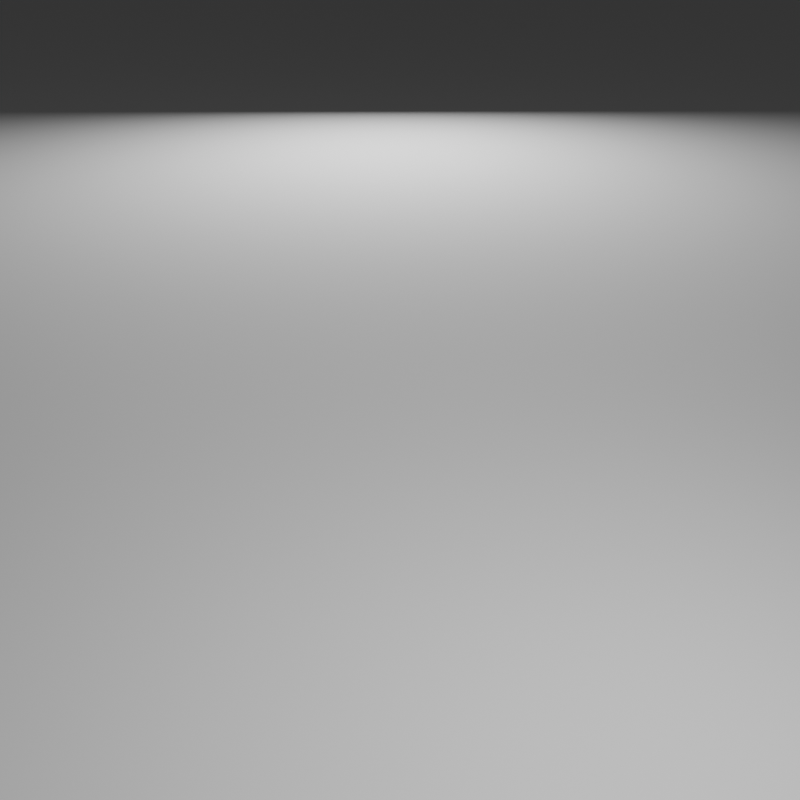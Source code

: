 # Source: OneShapeOneColor.blend  (saved by Blender 4.3.32; exported with 4.5.12 LTS)
import bpy
from mathutils import Matrix  # noqa: F401  (used for matrix-valued properties, if any)

bpy.ops.wm.read_factory_settings(use_empty=True)
scene = bpy.context.scene
scene.name = 'Scene'

# ---- collections
col_collection = bpy.data.collections.new('Collection'); scene.collection.children.link(col_collection)

# ---- materials (node trees are filled in below, after node groups)
mat_material = bpy.data.materials.new('Material')
mat_material.alpha_threshold = 0.0
mat_material.roughness = 0.5
mat_material.line_color = (0.0, 0.0, 0.0, 1.0)
mat_material_001 = bpy.data.materials.new('Material.001')
mat_material_002 = bpy.data.materials.new('Material.002')

# ---- node groups
ng_subdivideiterations = bpy.data.node_groups.new('SubdivideIterations', 'GeometryNodeTree')
_s = ng_subdivideiterations.interface.new_socket(name='Instances', in_out='OUTPUT', socket_type='NodeSocketGeometry')
_s = ng_subdivideiterations.interface.new_socket(name='Geometry', in_out='INPUT', socket_type='NodeSocketGeometry')
_s = ng_subdivideiterations.interface.new_socket(name='Initial Scale', in_out='INPUT', socket_type='NodeSocketVector')
_s.subtype = 'XYZ'
_s.default_value = (0.25, 0.25, 0.25)
_s = ng_subdivideiterations.interface.new_socket(name='Iterations', in_out='INPUT', socket_type='NodeSocketInt')
_s.default_value = 4
_s.min_value = 0
_s = ng_subdivideiterations.interface.new_socket(name='Scale Per Iteration', in_out='INPUT', socket_type='NodeSocketFloat')
_s.default_value = 0.8
_s.min_value = -1e+04
_s.max_value = 1e+04
_N = ng_subdivideiterations.nodes; _L = ng_subdivideiterations.links
n0 = _N.new('NodeGroupOutput'); n0.name = 'Group Output'; n0.location = (1023, 0)
n1 = _N.new('NodeGroupInput'); n1.name = 'Group Input'; n1.location = (-1213, -14)
n2 = _N.new('GeometryNodeInstanceOnPoints'); n2.name = 'Instance on Points'; n2.location = (833, 73)
n3 = _N.new('GeometryNodeTransform'); n3.name = 'Transform Geometry'; n3.location = (-731, -328)
n4 = _N.new('GeometryNodeDeleteGeometry'); n4.name = 'Delete Geometry'; n4.location = (-833, 73)
n4.domain = 'FACE'
n5 = _N.new('GeometryNodeSubdivideMesh'); n5.name = 'Subdivide Mesh'; n5.location = (-282, 167)
n6 = _N.new('GeometryNodeStoreNamedAttribute'); n6.name = 'Store Named Attribute'; n6.location = (36, 229)
n6.data_type = 'INT'
n6.inputs[2].default_value = 'IterationCount'
n7 = _N.new('GeometryNodeRepeatInput'); n7.name = 'Repeat Input'; n7.location = (-547, 328)
n8 = _N.new('GeometryNodeRepeatOutput'); n8.name = 'Repeat Output'; n8.location = (586, 212)
n9 = _N.new('GeometryNodeInputNamedAttribute'); n9.name = 'Named Attribute'; n9.location = (-372, 9)
n9.data_type = 'INT'
n9.inputs[0].default_value = 'IterationCount'
n10 = _N.new('ShaderNodeMath'); n10.name = 'Math'; n10.location = (-164, 74)
n10.inputs[1].default_value = 1.0
n11 = _N.new('GeometryNodeInputNamedAttribute'); n11.name = 'Named Attribute.001'; n11.location = (237, -429)
n11.data_type = 'INT'
n11.inputs[0].default_value = 'IterationCount'
n12 = _N.new('GeometryNodeJoinGeometry'); n12.name = 'Join Geometry'; n12.location = (206, 310)
n13 = _N.new('ShaderNodeMath'); n13.name = 'Math.002'; n13.location = (457, -324)
n13.operation = 'POWER'
n7.pair_with_output(n8)
_L.new(n10.outputs[0], n6.inputs[3])
_L.new(n8.outputs[0], n2.inputs[0])
_L.new(n3.outputs[0], n2.inputs[2])
_L.new(n11.outputs[0], n13.inputs[1])
_L.new(n4.outputs[0], n7.inputs[1])
_L.new(n9.outputs[0], n10.inputs[0])
_L.new(n6.outputs[0], n12.inputs[0])
_L.new(n12.outputs[0], n8.inputs[0])
_L.new(n13.outputs[0], n2.inputs[6])
_L.new(n5.outputs[0], n6.inputs[0])
_L.new(n7.outputs[1], n12.inputs[0])
_L.new(n7.outputs[1], n5.inputs[0])
_L.new(n1.outputs[1], n3.inputs[3])
_L.new(n1.outputs[0], n3.inputs[0])
_L.new(n1.outputs[0], n4.inputs[0])
_L.new(n1.outputs[3], n13.inputs[0])
_L.new(n1.outputs[2], n7.inputs[0])
_L.new(n2.outputs[0], n0.inputs[0])
n0.is_active_output = True
ng_geometry_nodes = bpy.data.node_groups.new('Geometry Nodes', 'GeometryNodeTree')
_s = ng_geometry_nodes.interface.new_socket(name='Geometry', in_out='OUTPUT', socket_type='NodeSocketGeometry')
_s = ng_geometry_nodes.interface.new_socket(name='Geometry', in_out='INPUT', socket_type='NodeSocketGeometry')
ng_geometry_nodes.is_modifier = True
_N = ng_geometry_nodes.nodes; _L = ng_geometry_nodes.links
n0 = _N.new('NodeGroupInput'); n0.name = 'Group Input'; n0.location = (230, 144)
n1 = _N.new('NodeGroupOutput'); n1.name = 'Group Output'; n1.location = (853, 82)
n2 = _N.new('ShaderNodeValue'); n2.name = 'Value'; n2.location = (231, -48)
n2.outputs[0].default_value = 0.25
n3 = _N.new('FunctionNodeInputInt'); n3.name = 'Integer'; n3.location = (228, 49)
n3.integer = 4
n3.outputs[0].default_value = 0
n4 = _N.new('ShaderNodeValue'); n4.name = 'Value.001'; n4.location = (231, -147)
n4.outputs[0].default_value = 0.8
n5 = _N.new('GeometryNodeGroup'); n5.name = 'Group'; n5.location = (493, 58)
n5.node_tree = ng_subdivideiterations
n6 = _N.new('GeometryNodeMeshBoolean'); n6.name = 'Mesh Boolean'; n6.location = (673, 132)
n6.operation = 'UNION'
n6.solver = 'EXACT'
_L.new(n6.outputs[0], n1.inputs[0])
_L.new(n2.outputs[0], n5.inputs[1])
_L.new(n0.outputs[0], n5.inputs[0])
_L.new(n4.outputs[0], n5.inputs[3])
_L.new(n3.outputs[0], n5.inputs[2])
_L.new(n5.outputs[0], n6.inputs[0])
_L.new(n5.outputs[0], n6.inputs[1])
n1.is_active_output = True
ng_geometry_nodes_001 = bpy.data.node_groups.new('Geometry Nodes.001', 'GeometryNodeTree')
_s = ng_geometry_nodes_001.interface.new_socket(name='Geometry', in_out='OUTPUT', socket_type='NodeSocketGeometry')
_s = ng_geometry_nodes_001.interface.new_socket(name='Geometry', in_out='INPUT', socket_type='NodeSocketGeometry')
ng_geometry_nodes_001.is_modifier = True
_N = ng_geometry_nodes_001.nodes; _L = ng_geometry_nodes_001.links
n0 = _N.new('NodeGroupInput'); n0.name = 'Group Input'; n0.location = (-340, 0)
n1 = _N.new('NodeGroupOutput'); n1.name = 'Group Output'; n1.location = (354, 9)
n2 = _N.new('GeometryNodeGroup'); n2.name = 'Group'; n2.location = (-43, 39)
n2.node_tree = ng_subdivideiterations
n2.inputs[1].default_value = (0.25, 0.25, 0.25)
n2.inputs[2].default_value = 4
n2.inputs[3].default_value = 0.8
n3 = _N.new('GeometryNodeMeshBoolean'); n3.name = 'Mesh Boolean'; n3.location = (165, 81)
n3.operation = 'UNION'
n3.solver = 'EXACT'
_L.new(n3.outputs[0], n1.inputs[0])
_L.new(n0.outputs[0], n2.inputs[0])
_L.new(n2.outputs[0], n3.inputs[1])
n1.is_active_output = True
ng_geometry_nodes_002 = bpy.data.node_groups.new('Geometry Nodes.002', 'GeometryNodeTree')
_s = ng_geometry_nodes_002.interface.new_socket(name='Geometry', in_out='OUTPUT', socket_type='NodeSocketGeometry')
_s = ng_geometry_nodes_002.interface.new_socket(name='Geometry', in_out='INPUT', socket_type='NodeSocketGeometry')
ng_geometry_nodes_002.is_modifier = True
_N = ng_geometry_nodes_002.nodes; _L = ng_geometry_nodes_002.links
n0 = _N.new('NodeGroupInput'); n0.name = 'Group Input'; n0.location = (-340, 0)
n1 = _N.new('NodeGroupOutput'); n1.name = 'Group Output'; n1.location = (200, 0)
n2 = _N.new('GeometryNodeGroup'); n2.name = 'Group'; n2.location = (-160, 36)
n2.node_tree = ng_subdivideiterations
n2.inputs[1].default_value = (0.125, 0.125, 0.125)
n2.inputs[2].default_value = 3
n2.inputs[3].default_value = 0.75
n3 = _N.new('GeometryNodeMeshBoolean'); n3.name = 'Mesh Boolean'; n3.location = (20, 71)
n3.operation = 'UNION'
n3.solver = 'EXACT'
_L.new(n3.outputs[0], n1.inputs[0])
_L.new(n0.outputs[0], n2.inputs[0])
_L.new(n2.outputs[0], n3.inputs[0])
_L.new(n2.outputs[0], n3.inputs[1])
n1.is_active_output = True

# ---- material node trees
mat_material.use_nodes = True; mat_material.node_tree.nodes.clear()
_N = mat_material.node_tree.nodes; _L = mat_material.node_tree.links
n0 = _N.new('ShaderNodeOutputMaterial'); n0.name = 'Material Output'; n0.location = (300, 300)
n1 = _N.new('ShaderNodeBsdfPrincipled'); n1.name = 'Principled BSDF'; n1.location = (10, 300)
n1.inputs[0].default_value = (0.7126, 0.02268, 0.01809, 1.0)
n1.inputs[3].default_value = 1.45
n2 = _N.new('ShaderNodeBump'); n2.name = 'Bump'; n2.location = (-248, 180)
n2.inputs[1].default_value = 1.0
n2.inputs[2].default_value = 1.0
n3 = _N.new('ShaderNodeTexWave'); n3.name = 'Wave Texture'; n3.location = (-648, 149)
n3.bands_direction = 'Z'
n3.inputs[1].default_value = 25.0
n4 = _N.new('ShaderNodeTexCoord'); n4.name = 'Texture Coordinate'; n4.location = (-889, 75)
n5 = _N.new('ShaderNodeMath'); n5.name = 'Math'; n5.location = (-430, 118)
n5.operation = 'MULTIPLY'
n5.inputs[1].default_value = 0.001
_L.new(n1.outputs[0], n0.inputs[0])
_L.new(n2.outputs[0], n1.inputs[5])
_L.new(n5.outputs[0], n2.inputs[3])
_L.new(n4.outputs[3], n3.inputs[0])
_L.new(n3.outputs[1], n5.inputs[0])
n0.is_active_output = True
mat_material_001.use_nodes = True; mat_material_001.node_tree.nodes.clear()
_N = mat_material_001.node_tree.nodes; _L = mat_material_001.node_tree.links
n0 = _N.new('ShaderNodeOutputMaterial'); n0.name = 'Material Output'; n0.location = (387, 294)
n1 = _N.new('ShaderNodeBsdfPrincipled'); n1.name = 'Principled BSDF'; n1.location = (97, 294)
n1.inputs[0].default_value = (0.6311, 0.4123, 0.03236, 1.0)
n1.inputs[3].default_value = 1.45
n2 = _N.new('ShaderNodeBump'); n2.name = 'Bump'; n2.location = (-161, 174)
n2.inputs[1].default_value = 1.0
n2.inputs[2].default_value = 1.0
n3 = _N.new('ShaderNodeTexWave'); n3.name = 'Wave Texture'; n3.location = (-561, 143)
n3.bands_direction = 'Z'
n3.inputs[1].default_value = 25.0
n4 = _N.new('ShaderNodeTexCoord'); n4.name = 'Texture Coordinate'; n4.location = (-802, 69)
n5 = _N.new('ShaderNodeMath'); n5.name = 'Math'; n5.location = (-343, 112)
n5.operation = 'MULTIPLY'
n5.inputs[1].default_value = 0.001
_L.new(n1.outputs[0], n0.inputs[0])
_L.new(n2.outputs[0], n1.inputs[5])
_L.new(n5.outputs[0], n2.inputs[3])
_L.new(n4.outputs[3], n3.inputs[0])
_L.new(n3.outputs[1], n5.inputs[0])
n0.is_active_output = True
mat_material_002.use_nodes = True; mat_material_002.node_tree.nodes.clear()
_N = mat_material_002.node_tree.nodes; _L = mat_material_002.node_tree.links
n0 = _N.new('ShaderNodeOutputMaterial'); n0.name = 'Material Output'; n0.location = (387, 294)
n1 = _N.new('ShaderNodeBsdfPrincipled'); n1.name = 'Principled BSDF'; n1.location = (97, 294)
n1.inputs[0].default_value = (0.09197, 0.1026, 0.4636, 1.0)
n1.inputs[3].default_value = 1.45
n2 = _N.new('ShaderNodeBump'); n2.name = 'Bump'; n2.location = (-161, 174)
n2.inputs[1].default_value = 1.0
n2.inputs[2].default_value = 1.0
n3 = _N.new('ShaderNodeTexWave'); n3.name = 'Wave Texture'; n3.location = (-561, 143)
n3.bands_direction = 'Z'
n3.inputs[1].default_value = 25.0
n4 = _N.new('ShaderNodeTexCoord'); n4.name = 'Texture Coordinate'; n4.location = (-802, 69)
n5 = _N.new('ShaderNodeMath'); n5.name = 'Math'; n5.location = (-343, 112)
n5.operation = 'MULTIPLY'
n5.inputs[1].default_value = 0.001
_L.new(n1.outputs[0], n0.inputs[0])
_L.new(n2.outputs[0], n1.inputs[5])
_L.new(n5.outputs[0], n2.inputs[3])
_L.new(n4.outputs[3], n3.inputs[0])
_L.new(n3.outputs[1], n5.inputs[0])
n0.is_active_output = True

# ---- world
world_world = bpy.data.worlds.new('World'); scene.world = world_world
world_world.use_nodes = True; world_world.node_tree.nodes.clear()
_N = world_world.node_tree.nodes; _L = world_world.node_tree.links
n0 = _N.new('ShaderNodeOutputWorld'); n0.name = 'World Output'; n0.location = (300, 300)
n1 = _N.new('ShaderNodeBackground'); n1.name = 'Background'; n1.location = (10, 300)
n1.inputs[0].default_value = (0.05088, 0.05088, 0.05088, 1.0)
_L.new(n1.outputs[0], n0.inputs[0])
n0.is_active_output = True
world_world.color = (0.05088, 0.05088, 0.05088)
world_world.sun_shadow_jitter_overblur = 0.0

# ---- cameras
cam_camera = bpy.data.cameras.new('Camera')
cam_camera.clip_end = 100.0
cam_camera.ortho_scale = 7.314

# ---- lights
light_area = bpy.data.lights.new('Area', 'AREA')
light_area.energy = 200.0
light_area.size = 1.0
light_area.size_y = 1.0
light_area_001 = bpy.data.lights.new('Area.001', 'AREA')
light_area_001.energy = 1000.0
light_area_001.size = 0.5
light_area_001.size_y = 1.0

# ---- meshes
me_cube = bpy.data.meshes.new('Cube')
me_cube.from_pydata([(1.0, 1.0, 1.0), (1.0, 1.0, -1.0), (1.0, -1.0, 1.0), (1.0, -1.0, -1.0), (-1.0, 1.0, 1.0), (-1.0, 1.0, -1.0), (-1.0, -1.0, 1.0), (-1.0, -1.0, -1.0)], [], [(0, 4, 6, 2), (3, 2, 6, 7), (7, 6, 4, 5), (5, 1, 3, 7), (1, 0, 2, 3), (5, 4, 0, 1)])
_uv = me_cube.uv_layers.new(name='UVMap')
_uv.uv.foreach_set('vector', [0.625, 0.5, 0.875, 0.5, 0.875, 0.75, 0.625, 0.75, 0.375, 0.75, 0.625, 0.75, 0.625, 1.0, 0.375, 1.0, 0.375, 0.0, 0.625, 0.0, 0.625, 0.25, 0.375, 0.25, 0.125, 0.5, 0.375, 0.5, 0.375, 0.75, 0.125, 0.75, 0.375, 0.5, 0.625, 0.5, 0.625, 0.75, 0.375, 0.75, 0.375, 0.25, 0.625, 0.25, 0.625, 0.5, 0.375, 0.5])
_ca = me_cube.color_attributes.new('Vertex Colors', 'BYTE_COLOR', 'CORNER')
_ca.data.foreach_set('color', [1.0, 1.0, 1.0, 1.0, 1.0, 1.0, 1.0, 1.0, 1.0, 1.0, 1.0, 1.0, 1.0, 1.0, 1.0, 1.0, 1.0, 1.0, 1.0, 1.0, 1.0, 1.0, 1.0, 1.0, 1.0, 1.0, 1.0, 1.0, 1.0, 1.0, 1.0, 1.0, 1.0, 1.0, 1.0, 1.0, 1.0, 1.0, 1.0, 1.0, 1.0, 1.0, 1.0, 1.0, 1.0, 1.0, 1.0, 1.0, 1.0, 1.0, 1.0, 1.0, 1.0, 1.0, 1.0, 1.0, 1.0, 1.0, 1.0, 1.0, 1.0, 1.0, 1.0, 1.0, 1.0, 1.0, 1.0, 1.0, 1.0, 1.0, 1.0, 1.0, 1.0, 1.0, 1.0, 1.0, 1.0, 1.0, 1.0, 1.0, 1.0, 1.0, 1.0, 1.0, 1.0, 1.0, 1.0, 1.0, 1.0, 1.0, 1.0, 1.0, 1.0, 1.0, 1.0, 1.0])
me_cube.materials.append(mat_material)
me_cube.use_mirror_vertex_groups = False
me_cube.update()
me_solid = bpy.data.meshes.new('Solid')
me_solid.from_pydata([(0.0, 0.0, 1.706), (1.609, 0.0, -0.5688), (-0.8044, 1.393, -0.5688), (-0.8044, -1.393, -0.5688)], [], [(0, 1, 2), (0, 2, 3), (0, 3, 1), (1, 3, 2)])
_ca = me_solid.color_attributes.new('Vertex Colors', 'BYTE_COLOR', 'CORNER')
_ca.data.foreach_set('color', [1.0, 1.0, 1.0, 1.0, 1.0, 1.0, 1.0, 1.0, 1.0, 1.0, 1.0, 1.0, 1.0, 1.0, 1.0, 1.0, 1.0, 1.0, 1.0, 1.0, 1.0, 1.0, 1.0, 1.0, 1.0, 1.0, 1.0, 1.0, 1.0, 1.0, 1.0, 1.0, 1.0, 1.0, 1.0, 1.0, 1.0, 1.0, 1.0, 1.0, 1.0, 1.0, 1.0, 1.0, 1.0, 1.0, 1.0, 1.0])
me_solid.materials.append(mat_material_001)
me_solid.update()
me_plane = bpy.data.meshes.new('Plane')
me_plane.from_pydata([(-1.0, -1.0, 0.0), (1.0, -1.0, 0.0), (-1.0, 1.0, 0.0), (1.0, 1.0, 0.0)], [], [(0, 1, 3, 2)])
_uv = me_plane.uv_layers.new(name='UVMap')
_uv.uv.foreach_set('vector', [0.0, 0.0, 1.0, 0.0, 1.0, 1.0, 0.0, 1.0])
_ca = me_plane.color_attributes.new('Vertex Colors', 'BYTE_COLOR', 'CORNER')
_ca.data.foreach_set('color', [1.0, 1.0, 1.0, 1.0, 1.0, 1.0, 1.0, 1.0, 1.0, 1.0, 1.0, 1.0, 1.0, 1.0, 1.0, 1.0])
me_plane.update()
me_solid_001 = bpy.data.meshes.new('Solid.001')
me_solid_001.from_pydata([(0.7956, 0.5774, 0.1837), (0.1837, 0.5774, -0.7956), (0.7956, -0.5774, 0.1837), (0.1837, -0.5774, -0.7956), (-0.1837, 0.5774, 0.7956), (-0.7956, 0.5774, -0.1837), (-0.1837, -0.5774, 0.7956), (-0.7956, -0.5774, -0.1837), (0.3026, 0.9342, -0.1891), (-0.3026, 0.9342, 0.1891), (0.3026, -0.9342, -0.1891), (-0.3026, -0.9342, 0.1891), (0.9813, 7.38e-08, -0.1924), (0.6031, 5.923e-08, -0.7976), (-0.6031, -5.923e-08, 0.7976), (-0.9813, -7.38e-08, 0.1924), (0.495, 0.3568, 0.7922), (0.495, -0.3568, 0.7922), (-0.495, 0.3568, -0.7922), (-0.495, -0.3568, -0.7922)], [], [(0, 8, 9, 4, 16), (0, 12, 13, 1, 8), (0, 16, 17, 2, 12), (8, 1, 18, 5, 9), (12, 2, 10, 3, 13), (16, 4, 14, 6, 17), (9, 5, 15, 14, 4), (6, 11, 10, 2, 17), (3, 19, 18, 1, 13), (7, 15, 5, 18, 19), (7, 11, 6, 14, 15), (7, 19, 3, 10, 11)])
_ca = me_solid_001.color_attributes.new('Vertex Colors', 'BYTE_COLOR', 'CORNER')
_ca.data.foreach_set('color', [1.0, 1.0, 1.0, 1.0, 1.0, 1.0, 1.0, 1.0, 1.0, 1.0, 1.0, 1.0, 1.0, 1.0, 1.0, 1.0, 1.0, 1.0, 1.0, 1.0, 1.0, 1.0, 1.0, 1.0, 1.0, 1.0, 1.0, 1.0, 1.0, 1.0, 1.0, 1.0, 1.0, 1.0, 1.0, 1.0, 1.0, 1.0, 1.0, 1.0, 1.0, 1.0, 1.0, 1.0, 1.0, 1.0, 1.0, 1.0, 1.0, 1.0, 1.0, 1.0, 1.0, 1.0, 1.0, 1.0, 1.0, 1.0, 1.0, 1.0, 1.0, 1.0, 1.0, 1.0, 1.0, 1.0, 1.0, 1.0, 1.0, 1.0, 1.0, 1.0, 1.0, 1.0, 1.0, 1.0, 1.0, 1.0, 1.0, 1.0, 1.0, 1.0, 1.0, 1.0, 1.0, 1.0, 1.0, 1.0, 1.0, 1.0, 1.0, 1.0, 1.0, 1.0, 1.0, 1.0, 1.0, 1.0, 1.0, 1.0, 1.0, 1.0, 1.0, 1.0, 1.0, 1.0, 1.0, 1.0, 1.0, 1.0, 1.0, 1.0, 1.0, 1.0, 1.0, 1.0, 1.0, 1.0, 1.0, 1.0, 1.0, 1.0, 1.0, 1.0, 1.0, 1.0, 1.0, 1.0, 1.0, 1.0, 1.0, 1.0, 1.0, 1.0, 1.0, 1.0, 1.0, 1.0, 1.0, 1.0, 1.0, 1.0, 1.0, 1.0, 1.0, 1.0, 1.0, 1.0, 1.0, 1.0, 1.0, 1.0, 1.0, 1.0, 1.0, 1.0, 1.0, 1.0, 1.0, 1.0, 1.0, 1.0, 1.0, 1.0, 1.0, 1.0, 1.0, 1.0, 1.0, 1.0, 1.0, 1.0, 1.0, 1.0, 1.0, 1.0, 1.0, 1.0, 1.0, 1.0, 1.0, 1.0, 1.0, 1.0, 1.0, 1.0, 1.0, 1.0, 1.0, 1.0, 1.0, 1.0, 1.0, 1.0, 1.0, 1.0, 1.0, 1.0, 1.0, 1.0, 1.0, 1.0, 1.0, 1.0, 1.0, 1.0, 1.0, 1.0, 1.0, 1.0, 1.0, 1.0, 1.0, 1.0, 1.0, 1.0, 1.0, 1.0, 1.0, 1.0, 1.0, 1.0, 1.0, 1.0, 1.0, 1.0, 1.0, 1.0, 1.0, 1.0, 1.0, 1.0, 1.0, 1.0, 1.0, 1.0, 1.0, 1.0, 1.0, 1.0])
me_solid_001.materials.append(mat_material_002)
me_solid_001.update()

# ---- objects
ob_cube = bpy.data.objects.new('Cube', me_cube)
ob_camera = bpy.data.objects.new('Camera', cam_camera)
ob_tetrahedron = bpy.data.objects.new('Tetrahedron', me_solid)
ob_plane = bpy.data.objects.new('Plane', me_plane)
ob_area = bpy.data.objects.new('Area', light_area)
ob_area_001 = bpy.data.objects.new('Area.001', light_area_001)
ob_dodecahedron = bpy.data.objects.new('Dodecahedron', me_solid_001)

# ---- transforms, parenting, visibility, modifiers, constraints
ob_cube.location = (0.0, 0.0, 1.251)
ob_cube.lock_rotations_4d = False
ob_cube.empty_display_type = 'ARROWS'
ob_cube.hide_render = True
ob_cube.lineart.crease_threshold = 0.0
_m = ob_cube.modifiers.new('GeometryNodes', 'NODES')
_m.node_group = ng_geometry_nodes
ob_camera.location = (3.142, -5.744, 4.087)
ob_camera.rotation_euler = (1.107, 5.804e-07, 0.4798)
ob_camera.lock_rotations_4d = False
ob_camera.empty_display_type = 'ARROWS'
ob_camera.color = (0.0, 0.0, 0.0, 0.0)
ob_camera.display_type = 'WIRE'
ob_camera.lineart.crease_threshold = 0.0
ob_tetrahedron.location = (0.4769, -0.3727, 0.7125)
ob_tetrahedron.rotation_euler = (0.0, -0.0, 1.322)
ob_tetrahedron.hide_render = True
_m = ob_tetrahedron.modifiers.new('GeometryNodes', 'NODES')
_m.node_group = ng_geometry_nodes_001
ob_plane.location = (-7.488, 12.73, 1.49e-08)
ob_plane.rotation_euler = (0.0, -0.0, 0.4884)
ob_plane.scale = (18.06, 18.06, 18.06)
ob_area.location = (3.416, -2.036, 4.344)
ob_area.rotation_euler = (-0.8056, -0.0, -1.905)
ob_area_001.location = (-5.672, 10.82, 4.344)
ob_area_001.rotation_euler = (-1.466, -0.0, -5.797)
ob_dodecahedron.location = (0.3746, -0.6104, 1.314)
ob_dodecahedron.rotation_euler = (1.281e-12, -0.004363, -5.863e-10)
ob_dodecahedron.scale = (1.467, 1.467, 1.467)
_m = ob_dodecahedron.modifiers.new('GeometryNodes', 'NODES')
_m.node_group = ng_geometry_nodes_002

# ---- collection membership
col_collection.objects.link(ob_cube)
col_collection.objects.link(ob_camera)
col_collection.objects.link(ob_tetrahedron)
col_collection.objects.link(ob_plane)
col_collection.objects.link(ob_area)
col_collection.objects.link(ob_area_001)
col_collection.objects.link(ob_dodecahedron)

# ---- scene / render settings (as saved in the file)
scene.camera = ob_camera
scene.frame_start = 1; scene.frame_end = 250; scene.frame_set(1)
scene.render.engine = 'CYCLES'
scene.render.resolution_x = 1024
scene.render.resolution_y = 1024
scene.cycles.tile_size = 256
bpy.context.view_layer.update()
